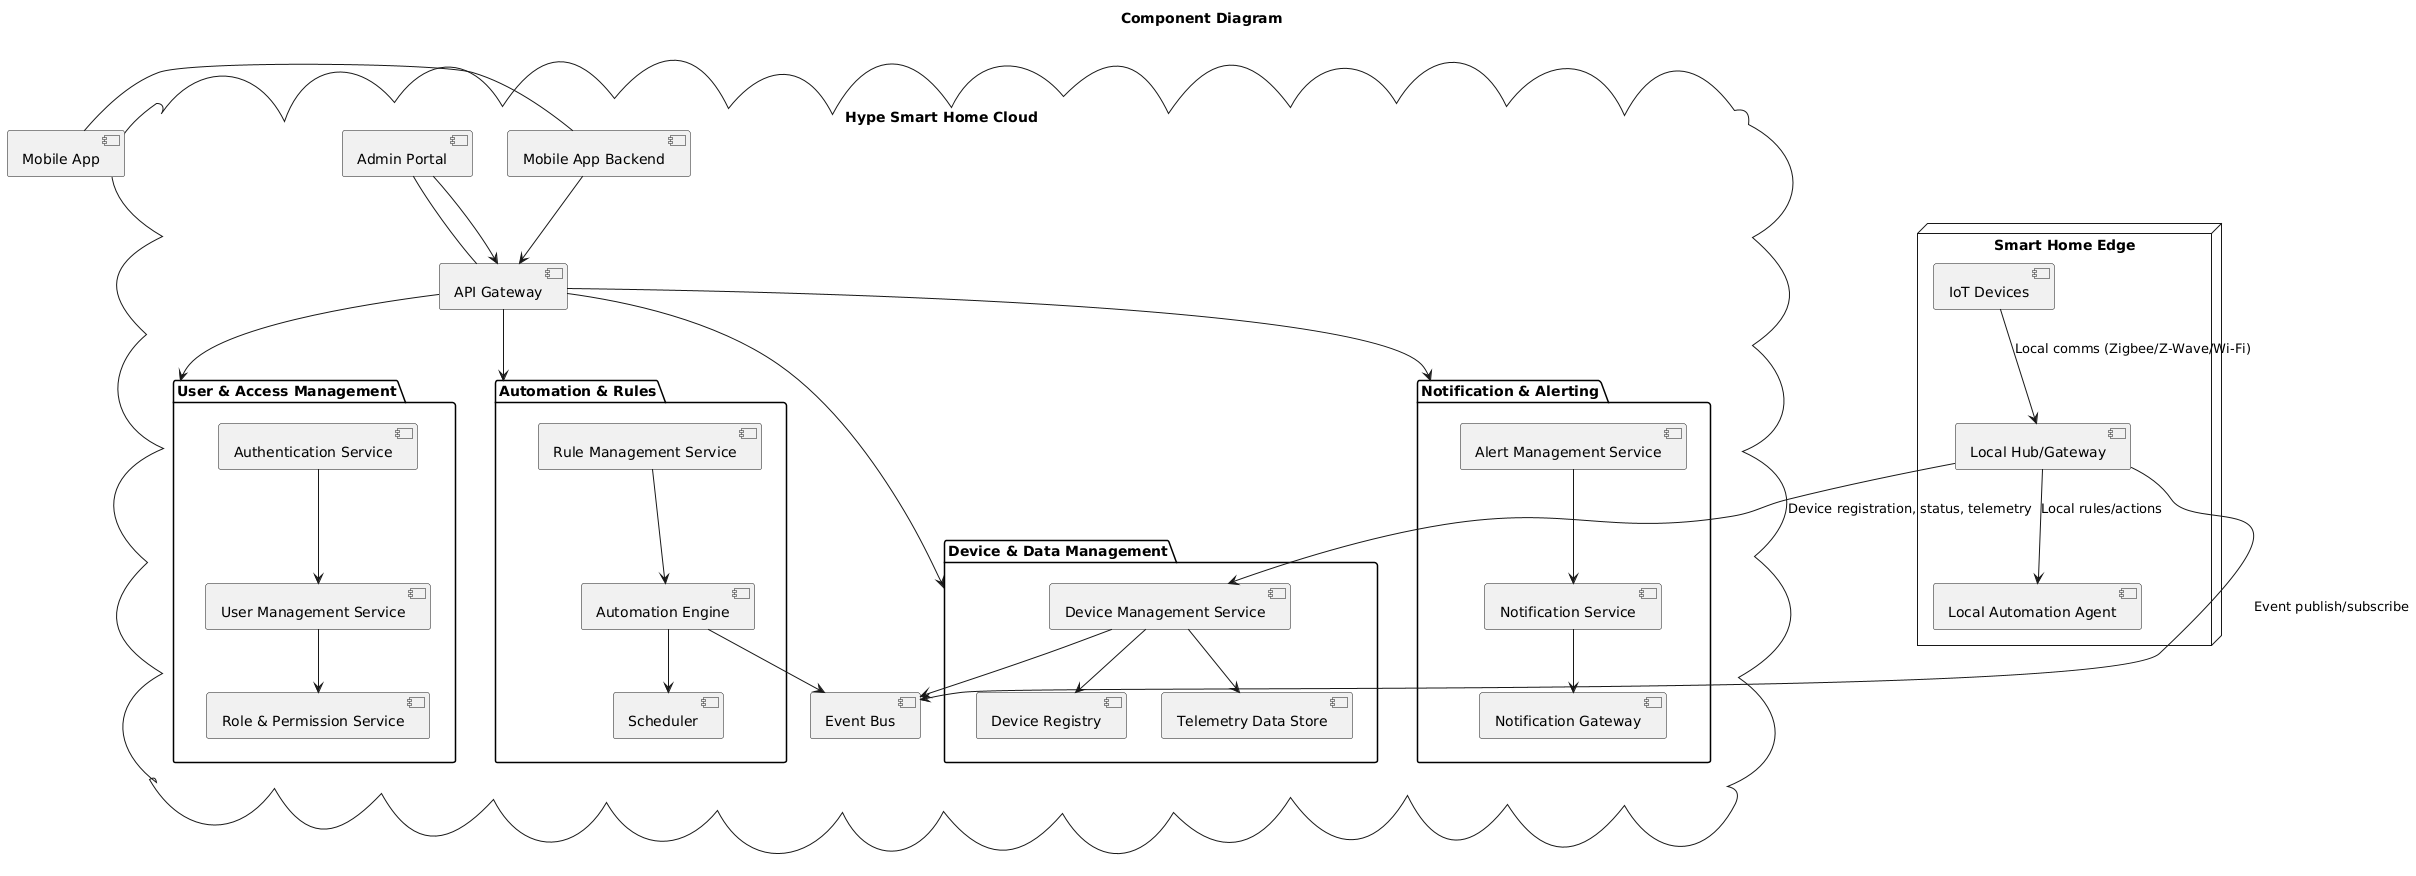

The diagram above was rendered by PlantUML. Its source (embedded in the PNG):
@startuml
title Component Diagram

' ========== Cloud Boundary ==========
cloud "Hype Smart Home Cloud" {

  ' ==== User & Access Management ====
  package "User & Access Management" {
    [Authentication Service]
    [User Management Service]
    [Role & Permission Service]
  }

  ' ==== Device & Data Management ====
  package "Device & Data Management" {
    [Device Management Service]
    [Device Registry]
    [Telemetry Data Store]
  }

  ' ==== Automation & Scheduling ====
  package "Automation & Rules" {
    [Automation Engine]
    [Rule Management Service]
    [Scheduler]
  }

  ' ==== Notification & Alerts ====
  package "Notification & Alerting" {
    [Notification Service]
    [Alert Management Service]
    [Notification Gateway]
  }

  ' ==== Event Processing Layer ====
  [Event Bus]
  [API Gateway]
  [Admin Portal]
  [Mobile App Backend]
}

' ========== Edge/Home Boundary ==========
node "Smart Home Edge" {
  [IoT Devices] 
  [Local Hub/Gateway]
  [Local Automation Agent]
}

' ========== User Interfaces ==========


[Mobile App] - [Mobile App Backend]
[Admin Portal] - [API Gateway]

' ========== Major Interactions ==========
[IoT Devices] --> [Local Hub/Gateway] : Local comms (Zigbee/Z-Wave/Wi-Fi)
[Local Hub/Gateway] --> [Device Management Service] : Device registration, status, telemetry
[Local Hub/Gateway] --> [Event Bus] : Event publish/subscribe
[Local Hub/Gateway] --> [Local Automation Agent] : Local rules/actions

[Device Management Service] --> [Device Registry]
[Device Management Service] --> [Telemetry Data Store]
[Device Management Service] --> [Event Bus]
[Automation Engine] --> [Scheduler]
[Automation Engine] --> [Event Bus]
[Rule Management Service] --> [Automation Engine]
[Alert Management Service] --> [Notification Service]
[Notification Service] --> [Notification Gateway]

[User Management Service] --> [Role & Permission Service]
[Authentication Service] --> [User Management Service]

[API Gateway] --> [User & Access Management]
[API Gateway] --> [Device & Data Management]
[API Gateway] --> [Automation & Rules]
[API Gateway] --> [Notification & Alerting]

[Mobile App Backend] --> [API Gateway]
[Admin Portal] --> [API Gateway]
@enduml